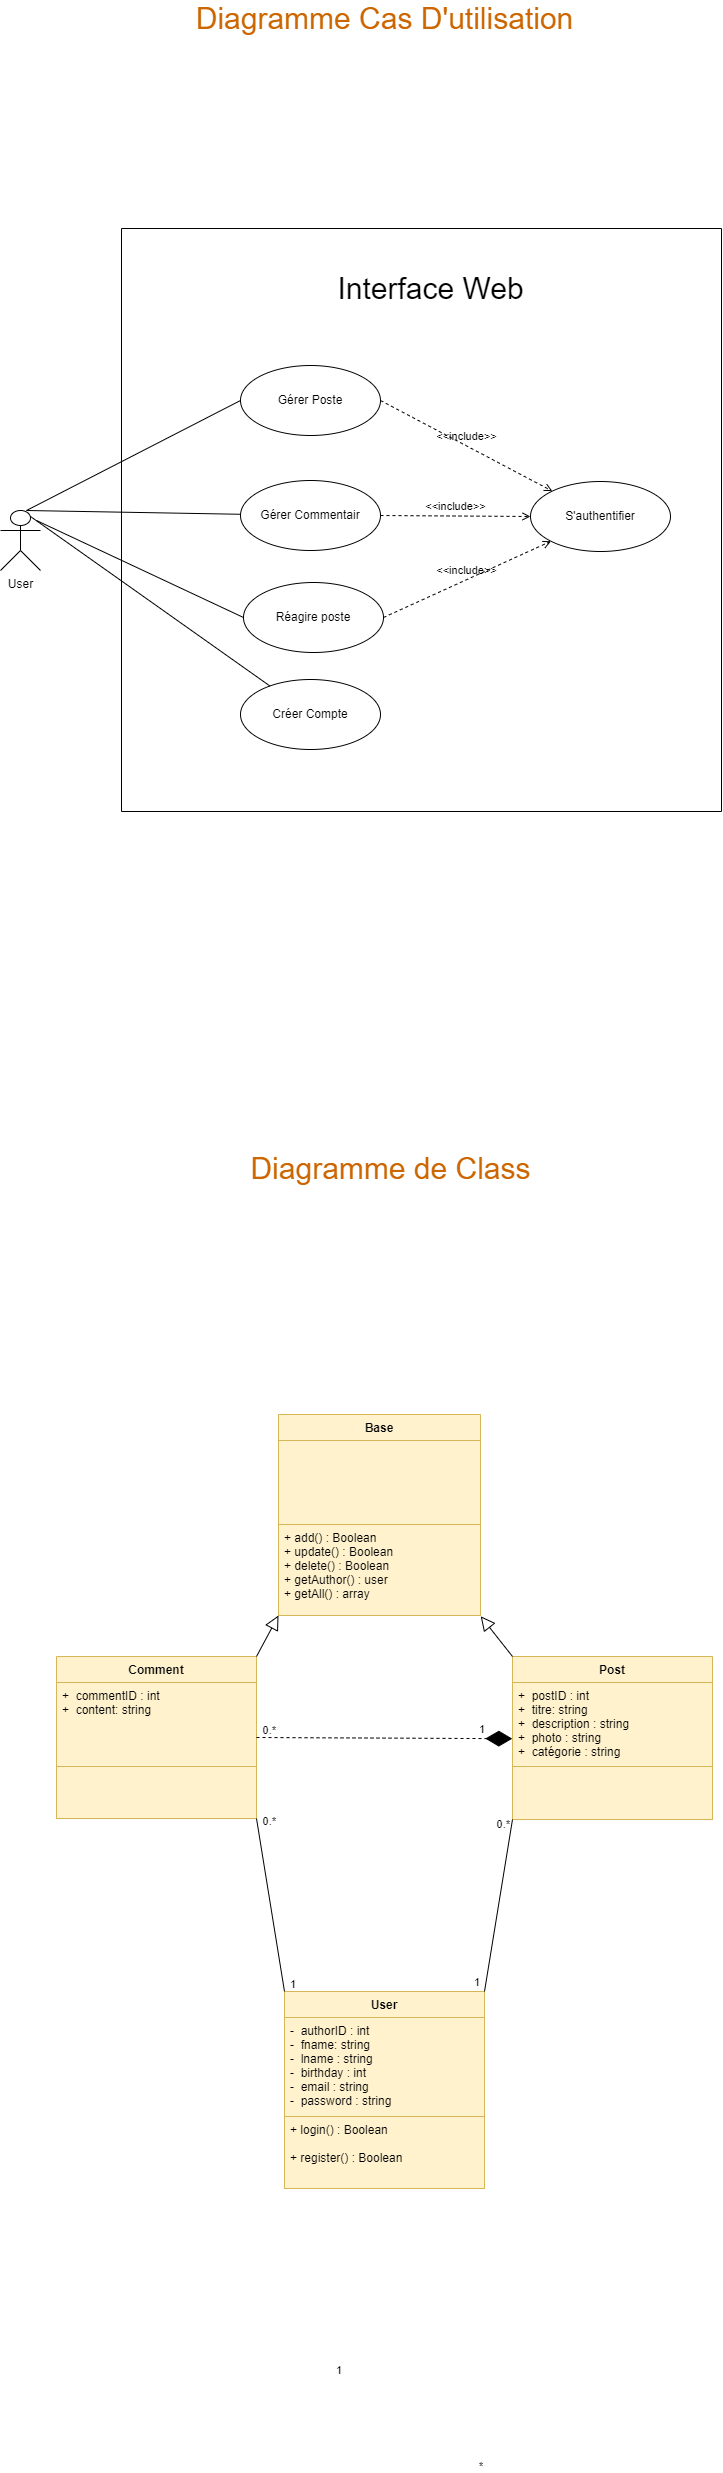

The diagram above was exported from draw.io. Its source (the exported page's mxGraphModel, read from the mxfile embedded in the PNG):
<mxGraphModel dx="1303" dy="727" grid="0" gridSize="10" guides="1" tooltips="1" connect="1" arrows="1" fold="1" page="1" pageScale="1" pageWidth="827" pageHeight="1169" background="none" math="0" shadow="0">
  <root>
    <mxCell id="0" />
    <mxCell id="1" parent="0" />
    <mxCell id="sTE39KpAAIPnXtGtuc-y-7" value="" style="shape=table;startSize=0;container=1;collapsible=0;childLayout=tableLayout;" parent="1" vertex="1">
      <mxGeometry x="151" y="275" width="600" height="583" as="geometry" />
    </mxCell>
    <mxCell id="sTE39KpAAIPnXtGtuc-y-8" value="" style="shape=tableRow;horizontal=0;startSize=0;swimlaneHead=0;swimlaneBody=0;top=0;left=0;bottom=0;right=0;collapsible=0;dropTarget=0;fillColor=none;points=[[0,0.5],[1,0.5]];portConstraint=eastwest;" parent="sTE39KpAAIPnXtGtuc-y-7" vertex="1">
      <mxGeometry width="600" height="583" as="geometry" />
    </mxCell>
    <mxCell id="sTE39KpAAIPnXtGtuc-y-9" value="" style="shape=partialRectangle;html=1;whiteSpace=wrap;connectable=0;overflow=hidden;fillColor=none;top=0;left=0;bottom=0;right=0;pointerEvents=1;" parent="sTE39KpAAIPnXtGtuc-y-8" vertex="1">
      <mxGeometry width="600" height="583" as="geometry">
        <mxRectangle width="600" height="583" as="alternateBounds" />
      </mxGeometry>
    </mxCell>
    <mxCell id="sTE39KpAAIPnXtGtuc-y-1" value="User&lt;br&gt;" style="shape=umlActor;html=1;verticalLabelPosition=bottom;verticalAlign=top;align=center;" parent="1" vertex="1">
      <mxGeometry x="30" y="557" width="40" height="60" as="geometry" />
    </mxCell>
    <mxCell id="sTE39KpAAIPnXtGtuc-y-10" value="Gérer Poste" style="ellipse;whiteSpace=wrap;html=1;" parent="1" vertex="1">
      <mxGeometry x="270" y="412" width="140" height="70" as="geometry" />
    </mxCell>
    <mxCell id="sTE39KpAAIPnXtGtuc-y-12" value="Gérer Commentair" style="ellipse;whiteSpace=wrap;html=1;" parent="1" vertex="1">
      <mxGeometry x="270" y="527" width="140" height="70" as="geometry" />
    </mxCell>
    <mxCell id="sTE39KpAAIPnXtGtuc-y-16" value="S'authentifier" style="ellipse;whiteSpace=wrap;html=1;" parent="1" vertex="1">
      <mxGeometry x="560" y="528" width="140" height="70" as="geometry" />
    </mxCell>
    <mxCell id="sTE39KpAAIPnXtGtuc-y-19" value="&amp;lt;&amp;lt;include&amp;gt;&amp;gt;" style="edgeStyle=none;html=1;endArrow=open;verticalAlign=bottom;dashed=1;labelBackgroundColor=none;rounded=0;exitX=1;exitY=0.5;exitDx=0;exitDy=0;" parent="1" source="sTE39KpAAIPnXtGtuc-y-10" target="sTE39KpAAIPnXtGtuc-y-16" edge="1">
      <mxGeometry width="160" relative="1" as="geometry">
        <mxPoint x="413.9999999999998" y="430.97" as="sourcePoint" />
        <mxPoint x="583.2067208350168" y="337.00069834343435" as="targetPoint" />
      </mxGeometry>
    </mxCell>
    <mxCell id="sTE39KpAAIPnXtGtuc-y-20" value="&amp;lt;&amp;lt;include&amp;gt;&amp;gt;" style="edgeStyle=none;html=1;endArrow=open;verticalAlign=bottom;dashed=1;labelBackgroundColor=none;rounded=0;exitX=1;exitY=0.5;exitDx=0;exitDy=0;" parent="1" source="sTE39KpAAIPnXtGtuc-y-12" target="sTE39KpAAIPnXtGtuc-y-16" edge="1">
      <mxGeometry width="160" relative="1" as="geometry">
        <mxPoint x="413.9999999999998" y="550.97" as="sourcePoint" />
        <mxPoint x="583.2067208350168" y="457.00069834343435" as="targetPoint" />
      </mxGeometry>
    </mxCell>
    <mxCell id="sTE39KpAAIPnXtGtuc-y-22" value="Réagire poste" style="ellipse;whiteSpace=wrap;html=1;" parent="1" vertex="1">
      <mxGeometry x="273" y="629" width="140" height="70" as="geometry" />
    </mxCell>
    <mxCell id="sTE39KpAAIPnXtGtuc-y-25" value="&amp;lt;&amp;lt;include&amp;gt;&amp;gt;" style="edgeStyle=none;html=1;endArrow=open;verticalAlign=bottom;dashed=1;labelBackgroundColor=none;rounded=0;exitX=1;exitY=0.5;exitDx=0;exitDy=0;entryX=0;entryY=1;entryDx=0;entryDy=0;" parent="1" source="sTE39KpAAIPnXtGtuc-y-22" target="sTE39KpAAIPnXtGtuc-y-16" edge="1">
      <mxGeometry width="160" relative="1" as="geometry">
        <mxPoint x="420" y="572" as="sourcePoint" />
        <mxPoint x="570.2874755472558" y="565.1687511114883" as="targetPoint" />
      </mxGeometry>
    </mxCell>
    <mxCell id="sTE39KpAAIPnXtGtuc-y-34" value="&lt;font style=&quot;font-size: 30px&quot;&gt;Interface Web&lt;/font&gt;" style="text;html=1;align=center;verticalAlign=middle;resizable=0;points=[];autosize=1;strokeColor=none;fillColor=none;" parent="1" vertex="1">
      <mxGeometry x="360" y="320" width="200" height="30" as="geometry" />
    </mxCell>
    <mxCell id="swEKql9MiLWn_TnUZms4-1" value="User" style="swimlane;fontStyle=1;align=center;verticalAlign=top;childLayout=stackLayout;horizontal=1;startSize=26;horizontalStack=0;resizeParent=1;resizeParentMax=0;resizeLast=0;collapsible=1;marginBottom=0;fillColor=#fff2cc;strokeColor=#d6b656;" parent="1" vertex="1">
      <mxGeometry x="314" y="2038" width="200" height="197" as="geometry">
        <mxRectangle x="380" y="840" width="60" height="26" as="alternateBounds" />
      </mxGeometry>
    </mxCell>
    <mxCell id="swEKql9MiLWn_TnUZms4-2" value="-  authorID : int&#10;-  fname: string&#10;-  lname : string&#10;-  birthday : int&#10;-  email : string&#10;-  password : string&#10; &#10; &#10;&#10;" style="text;strokeColor=#d6b656;fillColor=#fff2cc;align=left;verticalAlign=top;spacingLeft=4;spacingRight=4;overflow=hidden;rotatable=0;points=[[0,0.5],[1,0.5]];portConstraint=eastwest;" parent="swEKql9MiLWn_TnUZms4-1" vertex="1">
      <mxGeometry y="26" width="200" height="99" as="geometry" />
    </mxCell>
    <mxCell id="swEKql9MiLWn_TnUZms4-3" value="" style="line;strokeWidth=1;fillColor=none;align=left;verticalAlign=middle;spacingTop=-1;spacingLeft=3;spacingRight=3;rotatable=0;labelPosition=right;points=[];portConstraint=eastwest;" parent="swEKql9MiLWn_TnUZms4-1" vertex="1">
      <mxGeometry y="125" width="200" as="geometry" />
    </mxCell>
    <mxCell id="swEKql9MiLWn_TnUZms4-4" value="+ login() : Boolean&#10;&#10;+ register() : Boolean" style="text;strokeColor=#d6b656;fillColor=#fff2cc;align=left;verticalAlign=top;spacingLeft=4;spacingRight=4;overflow=hidden;rotatable=0;points=[[0,0.5],[1,0.5]];portConstraint=eastwest;" parent="swEKql9MiLWn_TnUZms4-1" vertex="1">
      <mxGeometry y="125" width="200" height="72" as="geometry" />
    </mxCell>
    <mxCell id="swEKql9MiLWn_TnUZms4-5" value="Post" style="swimlane;fontStyle=1;align=center;verticalAlign=top;childLayout=stackLayout;horizontal=1;startSize=26;horizontalStack=0;resizeParent=1;resizeParentMax=0;resizeLast=0;collapsible=1;marginBottom=0;fillColor=#fff2cc;strokeColor=#d6b656;" parent="1" vertex="1">
      <mxGeometry x="542" y="1703" width="200" height="163" as="geometry">
        <mxRectangle x="380" y="840" width="60" height="26" as="alternateBounds" />
      </mxGeometry>
    </mxCell>
    <mxCell id="swEKql9MiLWn_TnUZms4-6" value="+  postID : int&#10;+  titre: string&#10;+  description : string&#10;+  photo : string&#10;+  catégorie : string&#10; &#10; &#10;&#10;" style="text;strokeColor=#d6b656;fillColor=#fff2cc;align=left;verticalAlign=top;spacingLeft=4;spacingRight=4;overflow=hidden;rotatable=0;points=[[0,0.5],[1,0.5]];portConstraint=eastwest;" parent="swEKql9MiLWn_TnUZms4-5" vertex="1">
      <mxGeometry y="26" width="200" height="84" as="geometry" />
    </mxCell>
    <mxCell id="swEKql9MiLWn_TnUZms4-7" value="" style="line;strokeWidth=1;fillColor=none;align=left;verticalAlign=middle;spacingTop=-1;spacingLeft=3;spacingRight=3;rotatable=0;labelPosition=right;points=[];portConstraint=eastwest;" parent="swEKql9MiLWn_TnUZms4-5" vertex="1">
      <mxGeometry y="110" width="200" as="geometry" />
    </mxCell>
    <mxCell id="swEKql9MiLWn_TnUZms4-8" value="" style="text;strokeColor=#d6b656;fillColor=#fff2cc;align=left;verticalAlign=top;spacingLeft=4;spacingRight=4;overflow=hidden;rotatable=0;points=[[0,0.5],[1,0.5]];portConstraint=eastwest;" parent="swEKql9MiLWn_TnUZms4-5" vertex="1">
      <mxGeometry y="110" width="200" height="53" as="geometry" />
    </mxCell>
    <mxCell id="swEKql9MiLWn_TnUZms4-10" value="Comment" style="swimlane;fontStyle=1;align=center;verticalAlign=top;childLayout=stackLayout;horizontal=1;startSize=26;horizontalStack=0;resizeParent=1;resizeParentMax=0;resizeLast=0;collapsible=1;marginBottom=0;fillColor=#fff2cc;strokeColor=#d6b656;" parent="1" vertex="1">
      <mxGeometry x="86" y="1703" width="200" height="162" as="geometry">
        <mxRectangle x="610" y="770" width="60" height="26" as="alternateBounds" />
      </mxGeometry>
    </mxCell>
    <mxCell id="swEKql9MiLWn_TnUZms4-11" value="+  commentID : int&#10;+  content: string&#10; &#10;&#10;" style="text;strokeColor=#d6b656;fillColor=#fff2cc;align=left;verticalAlign=top;spacingLeft=4;spacingRight=4;overflow=hidden;rotatable=0;points=[[0,0.5],[1,0.5]];portConstraint=eastwest;" parent="swEKql9MiLWn_TnUZms4-10" vertex="1">
      <mxGeometry y="26" width="200" height="84" as="geometry" />
    </mxCell>
    <mxCell id="swEKql9MiLWn_TnUZms4-12" value="" style="line;strokeWidth=1;fillColor=none;align=left;verticalAlign=middle;spacingTop=-1;spacingLeft=3;spacingRight=3;rotatable=0;labelPosition=right;points=[];portConstraint=eastwest;" parent="swEKql9MiLWn_TnUZms4-10" vertex="1">
      <mxGeometry y="110" width="200" as="geometry" />
    </mxCell>
    <mxCell id="swEKql9MiLWn_TnUZms4-13" value="" style="text;strokeColor=#d6b656;fillColor=#fff2cc;align=left;verticalAlign=top;spacingLeft=4;spacingRight=4;overflow=hidden;rotatable=0;points=[[0,0.5],[1,0.5]];portConstraint=eastwest;" parent="swEKql9MiLWn_TnUZms4-10" vertex="1">
      <mxGeometry y="110" width="200" height="52" as="geometry" />
    </mxCell>
    <mxCell id="swEKql9MiLWn_TnUZms4-20" value="" style="endArrow=none;html=1;rounded=0;exitX=0;exitY=1;exitDx=0;exitDy=0;entryX=1;entryY=0;entryDx=0;entryDy=0;" parent="1" source="swEKql9MiLWn_TnUZms4-5" target="swEKql9MiLWn_TnUZms4-1" edge="1">
      <mxGeometry relative="1" as="geometry">
        <mxPoint x="337" y="1438" as="sourcePoint" />
        <mxPoint x="516" y="2017.1111653645833" as="targetPoint" />
      </mxGeometry>
    </mxCell>
    <mxCell id="swEKql9MiLWn_TnUZms4-21" value="1" style="edgeLabel;resizable=0;html=1;align=left;verticalAlign=bottom;" parent="swEKql9MiLWn_TnUZms4-20" connectable="0" vertex="1">
      <mxGeometry x="-1" relative="1" as="geometry">
        <mxPoint x="-40" y="170" as="offset" />
      </mxGeometry>
    </mxCell>
    <mxCell id="swEKql9MiLWn_TnUZms4-22" value="*" style="edgeLabel;resizable=0;html=1;align=right;verticalAlign=bottom;" parent="swEKql9MiLWn_TnUZms4-20" connectable="0" vertex="1">
      <mxGeometry x="1" relative="1" as="geometry">
        <mxPoint x="-2" y="482" as="offset" />
      </mxGeometry>
    </mxCell>
    <mxCell id="Ye4r2Y99n-kWTAh7Q8bv-6" value="1" style="edgeLabel;resizable=0;html=1;align=left;verticalAlign=bottom;" connectable="0" vertex="1" parent="swEKql9MiLWn_TnUZms4-20">
      <mxGeometry x="-1" relative="1" as="geometry">
        <mxPoint x="-35" y="-83" as="offset" />
      </mxGeometry>
    </mxCell>
    <mxCell id="swEKql9MiLWn_TnUZms4-26" value="" style="endArrow=none;html=1;rounded=0;exitX=0;exitY=0;exitDx=0;exitDy=0;entryX=1;entryY=1;entryDx=0;entryDy=0;" parent="1" source="swEKql9MiLWn_TnUZms4-1" target="swEKql9MiLWn_TnUZms4-10" edge="1">
      <mxGeometry relative="1" as="geometry">
        <mxPoint x="280" y="1543.9999999999998" as="sourcePoint" />
        <mxPoint x="270" y="1875" as="targetPoint" />
      </mxGeometry>
    </mxCell>
    <mxCell id="swEKql9MiLWn_TnUZms4-27" value="1" style="edgeLabel;resizable=0;html=1;align=left;verticalAlign=bottom;" parent="swEKql9MiLWn_TnUZms4-26" connectable="0" vertex="1">
      <mxGeometry x="-1" relative="1" as="geometry">
        <mxPoint x="4" as="offset" />
      </mxGeometry>
    </mxCell>
    <mxCell id="swEKql9MiLWn_TnUZms4-28" value="0.*" style="edgeLabel;resizable=0;html=1;align=right;verticalAlign=bottom;" parent="swEKql9MiLWn_TnUZms4-26" connectable="0" vertex="1">
      <mxGeometry x="1" relative="1" as="geometry">
        <mxPoint x="19" y="10" as="offset" />
      </mxGeometry>
    </mxCell>
    <mxCell id="swEKql9MiLWn_TnUZms4-33" value="0.*" style="edgeLabel;resizable=0;html=1;align=right;verticalAlign=bottom;" parent="swEKql9MiLWn_TnUZms4-26" connectable="0" vertex="1">
      <mxGeometry x="1" relative="1" as="geometry">
        <mxPoint x="253" y="13" as="offset" />
      </mxGeometry>
    </mxCell>
    <mxCell id="swEKql9MiLWn_TnUZms4-34" value="1" style="edgeLabel;resizable=0;html=1;align=left;verticalAlign=bottom;" parent="swEKql9MiLWn_TnUZms4-26" connectable="0" vertex="1">
      <mxGeometry x="-1" relative="1" as="geometry">
        <mxPoint x="50" y="386" as="offset" />
      </mxGeometry>
    </mxCell>
    <mxCell id="Ye4r2Y99n-kWTAh7Q8bv-5" value="0.*" style="edgeLabel;resizable=0;html=1;align=right;verticalAlign=bottom;" connectable="0" vertex="1" parent="swEKql9MiLWn_TnUZms4-26">
      <mxGeometry x="1" relative="1" as="geometry">
        <mxPoint x="19" y="-81" as="offset" />
      </mxGeometry>
    </mxCell>
    <mxCell id="swEKql9MiLWn_TnUZms4-29" value="&lt;font style=&quot;font-size: 30px&quot; color=&quot;#cc6600&quot;&gt;Diagramme de Class&lt;/font&gt;" style="text;html=1;align=center;verticalAlign=middle;resizable=0;points=[];autosize=1;strokeColor=none;fillColor=none;" parent="1" vertex="1">
      <mxGeometry x="270" y="1200" width="300" height="30" as="geometry" />
    </mxCell>
    <mxCell id="swEKql9MiLWn_TnUZms4-30" value="&lt;span style=&quot;font-size: 30px&quot;&gt;&lt;font color=&quot;#cc6600&quot;&gt;Diagramme Cas D'utilisation&lt;/font&gt;&lt;/span&gt;" style="text;html=1;align=center;verticalAlign=middle;resizable=0;points=[];autosize=1;strokeColor=none;fillColor=none;" parent="1" vertex="1">
      <mxGeometry x="219" y="50" width="390" height="30" as="geometry" />
    </mxCell>
    <mxCell id="swEKql9MiLWn_TnUZms4-35" value="" style="endArrow=diamondThin;endFill=1;endSize=24;html=1;rounded=0;dashed=1;fontColor=#CC6600;exitX=1;exitY=0.5;exitDx=0;exitDy=0;entryX=-0.001;entryY=0.669;entryDx=0;entryDy=0;entryPerimeter=0;" parent="1" source="swEKql9MiLWn_TnUZms4-10" target="swEKql9MiLWn_TnUZms4-6" edge="1">
      <mxGeometry width="160" relative="1" as="geometry">
        <mxPoint x="153.9999999999999" y="1911" as="sourcePoint" />
        <mxPoint x="243" y="1911" as="targetPoint" />
      </mxGeometry>
    </mxCell>
    <mxCell id="swEKql9MiLWn_TnUZms4-36" value="Créer Compte" style="ellipse;whiteSpace=wrap;html=1;" parent="1" vertex="1">
      <mxGeometry x="270" y="726" width="140" height="70" as="geometry" />
    </mxCell>
    <mxCell id="swEKql9MiLWn_TnUZms4-38" value="Base" style="swimlane;fontStyle=1;align=center;verticalAlign=top;childLayout=stackLayout;horizontal=1;startSize=26;horizontalStack=0;resizeParent=1;resizeParentMax=0;resizeLast=0;collapsible=1;marginBottom=0;fillColor=#fff2cc;strokeColor=#d6b656;" parent="1" vertex="1">
      <mxGeometry x="308" y="1461" width="202" height="201" as="geometry">
        <mxRectangle x="380" y="840" width="60" height="26" as="alternateBounds" />
      </mxGeometry>
    </mxCell>
    <mxCell id="swEKql9MiLWn_TnUZms4-39" value="" style="text;strokeColor=#d6b656;fillColor=#fff2cc;align=left;verticalAlign=top;spacingLeft=4;spacingRight=4;overflow=hidden;rotatable=0;points=[[0,0.5],[1,0.5]];portConstraint=eastwest;" parent="swEKql9MiLWn_TnUZms4-38" vertex="1">
      <mxGeometry y="26" width="202" height="84" as="geometry" />
    </mxCell>
    <mxCell id="swEKql9MiLWn_TnUZms4-40" value="" style="line;strokeWidth=1;fillColor=none;align=left;verticalAlign=middle;spacingTop=-1;spacingLeft=3;spacingRight=3;rotatable=0;labelPosition=right;points=[];portConstraint=eastwest;" parent="swEKql9MiLWn_TnUZms4-38" vertex="1">
      <mxGeometry y="110" width="202" as="geometry" />
    </mxCell>
    <mxCell id="swEKql9MiLWn_TnUZms4-41" value="+ add() : Boolean&#10;+ update() : Boolean&#10;+ delete() : Boolean&#10;+ getAuthor() : user&#10;+ getAll() : array&#10;&#10;&#10;" style="text;strokeColor=#d6b656;fillColor=#fff2cc;align=left;verticalAlign=top;spacingLeft=4;spacingRight=4;overflow=hidden;rotatable=0;points=[[0,0.5],[1,0.5]];portConstraint=eastwest;" parent="swEKql9MiLWn_TnUZms4-38" vertex="1">
      <mxGeometry y="110" width="202" height="91" as="geometry" />
    </mxCell>
    <mxCell id="swEKql9MiLWn_TnUZms4-52" value="" style="endArrow=block;endFill=0;endSize=12;html=1;rounded=0;fontColor=#CC6600;entryX=0;entryY=1;entryDx=0;entryDy=0;" parent="1" target="swEKql9MiLWn_TnUZms4-38" edge="1">
      <mxGeometry width="160" relative="1" as="geometry">
        <mxPoint x="286" y="1703" as="sourcePoint" />
        <mxPoint x="446" y="1703" as="targetPoint" />
      </mxGeometry>
    </mxCell>
    <mxCell id="swEKql9MiLWn_TnUZms4-53" value="" style="endArrow=block;endFill=0;endSize=12;html=1;rounded=0;fontColor=#CC6600;entryX=1.001;entryY=1.008;entryDx=0;entryDy=0;exitX=0;exitY=0;exitDx=0;exitDy=0;entryPerimeter=0;" parent="1" source="swEKql9MiLWn_TnUZms4-5" target="swEKql9MiLWn_TnUZms4-41" edge="1">
      <mxGeometry width="160" relative="1" as="geometry">
        <mxPoint x="286" y="1952" as="sourcePoint" />
        <mxPoint x="500" y="1974" as="targetPoint" />
      </mxGeometry>
    </mxCell>
    <mxCell id="swEKql9MiLWn_TnUZms4-54" style="edgeStyle=none;rounded=0;orthogonalLoop=1;jettySize=auto;html=1;exitX=0.75;exitY=0;exitDx=0;exitDy=0;fontColor=#CC6600;" parent="1" source="swEKql9MiLWn_TnUZms4-5" target="swEKql9MiLWn_TnUZms4-5" edge="1">
      <mxGeometry relative="1" as="geometry" />
    </mxCell>
    <mxCell id="Ye4r2Y99n-kWTAh7Q8bv-1" value="" style="endArrow=none;html=1;rounded=0;" edge="1" parent="1" target="sTE39KpAAIPnXtGtuc-y-12">
      <mxGeometry width="50" height="50" relative="1" as="geometry">
        <mxPoint x="56" y="557" as="sourcePoint" />
        <mxPoint x="106" y="507" as="targetPoint" />
      </mxGeometry>
    </mxCell>
    <mxCell id="Ye4r2Y99n-kWTAh7Q8bv-2" value="" style="endArrow=none;html=1;rounded=0;entryX=0;entryY=0.5;entryDx=0;entryDy=0;" edge="1" parent="1" target="sTE39KpAAIPnXtGtuc-y-10">
      <mxGeometry width="50" height="50" relative="1" as="geometry">
        <mxPoint x="56" y="557" as="sourcePoint" />
        <mxPoint x="106" y="493" as="targetPoint" />
      </mxGeometry>
    </mxCell>
    <mxCell id="Ye4r2Y99n-kWTAh7Q8bv-3" value="" style="endArrow=none;html=1;rounded=0;entryX=0;entryY=0.5;entryDx=0;entryDy=0;" edge="1" parent="1" target="sTE39KpAAIPnXtGtuc-y-22">
      <mxGeometry width="50" height="50" relative="1" as="geometry">
        <mxPoint x="66" y="567" as="sourcePoint" />
        <mxPoint x="280.0435579258817" y="570.7654745516334" as="targetPoint" />
      </mxGeometry>
    </mxCell>
    <mxCell id="Ye4r2Y99n-kWTAh7Q8bv-4" value="" style="endArrow=none;html=1;rounded=0;exitX=0.75;exitY=0.1;exitDx=0;exitDy=0;exitPerimeter=0;" edge="1" parent="1" source="sTE39KpAAIPnXtGtuc-y-1" target="swEKql9MiLWn_TnUZms4-36">
      <mxGeometry width="50" height="50" relative="1" as="geometry">
        <mxPoint x="76" y="577" as="sourcePoint" />
        <mxPoint x="283.0000000000032" y="674" as="targetPoint" />
      </mxGeometry>
    </mxCell>
  </root>
</mxGraphModel>